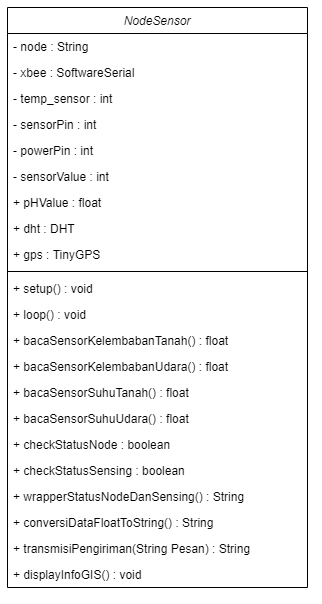

The diagram above was exported from draw.io. Its source (the exported page's mxGraphModel, read from the mxfile embedded in the PNG):
<mxGraphModel dx="-228" dy="293" grid="1" gridSize="10" guides="1" tooltips="1" connect="1" arrows="1" fold="1" page="1" pageScale="1" pageWidth="827" pageHeight="1169" math="0" shadow="0">
  <root>
    <mxCell id="WIyWlLk6GJQsqaUBKTNV-0" />
    <mxCell id="WIyWlLk6GJQsqaUBKTNV-1" parent="WIyWlLk6GJQsqaUBKTNV-0" />
    <mxCell id="NmH8O7wOx8b51xzZFE49-0" value="NodeSensor" style="swimlane;fontStyle=2;align=center;verticalAlign=top;childLayout=stackLayout;horizontal=1;startSize=26;horizontalStack=0;resizeParent=1;resizeLast=0;collapsible=1;marginBottom=0;rounded=0;shadow=0;strokeWidth=1;" vertex="1" parent="WIyWlLk6GJQsqaUBKTNV-1">
      <mxGeometry x="1110" y="150" width="300" height="580" as="geometry">
        <mxRectangle x="220" y="120" width="160" height="26" as="alternateBounds" />
      </mxGeometry>
    </mxCell>
    <mxCell id="NmH8O7wOx8b51xzZFE49-1" value="- node : String" style="text;align=left;verticalAlign=top;spacingLeft=4;spacingRight=4;overflow=hidden;rotatable=0;points=[[0,0.5],[1,0.5]];portConstraint=eastwest;" vertex="1" parent="NmH8O7wOx8b51xzZFE49-0">
      <mxGeometry y="26" width="300" height="26" as="geometry" />
    </mxCell>
    <mxCell id="NmH8O7wOx8b51xzZFE49-2" value="- xbee : SoftwareSerial" style="text;align=left;verticalAlign=top;spacingLeft=4;spacingRight=4;overflow=hidden;rotatable=0;points=[[0,0.5],[1,0.5]];portConstraint=eastwest;rounded=0;shadow=0;html=0;" vertex="1" parent="NmH8O7wOx8b51xzZFE49-0">
      <mxGeometry y="52" width="300" height="26" as="geometry" />
    </mxCell>
    <mxCell id="NmH8O7wOx8b51xzZFE49-3" value="- temp_sensor : int" style="text;align=left;verticalAlign=top;spacingLeft=4;spacingRight=4;overflow=hidden;rotatable=0;points=[[0,0.5],[1,0.5]];portConstraint=eastwest;rounded=0;shadow=0;html=0;" vertex="1" parent="NmH8O7wOx8b51xzZFE49-0">
      <mxGeometry y="78" width="300" height="26" as="geometry" />
    </mxCell>
    <mxCell id="NmH8O7wOx8b51xzZFE49-4" value="- sensorPin : int" style="text;align=left;verticalAlign=top;spacingLeft=4;spacingRight=4;overflow=hidden;rotatable=0;points=[[0,0.5],[1,0.5]];portConstraint=eastwest;" vertex="1" parent="NmH8O7wOx8b51xzZFE49-0">
      <mxGeometry y="104" width="300" height="26" as="geometry" />
    </mxCell>
    <mxCell id="NmH8O7wOx8b51xzZFE49-5" value="- powerPin : int" style="text;align=left;verticalAlign=top;spacingLeft=4;spacingRight=4;overflow=hidden;rotatable=0;points=[[0,0.5],[1,0.5]];portConstraint=eastwest;" vertex="1" parent="NmH8O7wOx8b51xzZFE49-0">
      <mxGeometry y="130" width="300" height="26" as="geometry" />
    </mxCell>
    <mxCell id="NmH8O7wOx8b51xzZFE49-6" value="- sensorValue : int" style="text;align=left;verticalAlign=top;spacingLeft=4;spacingRight=4;overflow=hidden;rotatable=0;points=[[0,0.5],[1,0.5]];portConstraint=eastwest;" vertex="1" parent="NmH8O7wOx8b51xzZFE49-0">
      <mxGeometry y="156" width="300" height="26" as="geometry" />
    </mxCell>
    <mxCell id="NmH8O7wOx8b51xzZFE49-7" value="+ pHValue : float" style="text;align=left;verticalAlign=top;spacingLeft=4;spacingRight=4;overflow=hidden;rotatable=0;points=[[0,0.5],[1,0.5]];portConstraint=eastwest;" vertex="1" parent="NmH8O7wOx8b51xzZFE49-0">
      <mxGeometry y="182" width="300" height="26" as="geometry" />
    </mxCell>
    <mxCell id="NmH8O7wOx8b51xzZFE49-8" value="+ dht : DHT" style="text;align=left;verticalAlign=top;spacingLeft=4;spacingRight=4;overflow=hidden;rotatable=0;points=[[0,0.5],[1,0.5]];portConstraint=eastwest;" vertex="1" parent="NmH8O7wOx8b51xzZFE49-0">
      <mxGeometry y="208" width="300" height="26" as="geometry" />
    </mxCell>
    <mxCell id="NmH8O7wOx8b51xzZFE49-9" value="+ gps : TinyGPS" style="text;align=left;verticalAlign=top;spacingLeft=4;spacingRight=4;overflow=hidden;rotatable=0;points=[[0,0.5],[1,0.5]];portConstraint=eastwest;rounded=0;shadow=0;html=0;" vertex="1" parent="NmH8O7wOx8b51xzZFE49-0">
      <mxGeometry y="234" width="300" height="26" as="geometry" />
    </mxCell>
    <mxCell id="NmH8O7wOx8b51xzZFE49-10" value="" style="line;html=1;strokeWidth=1;align=left;verticalAlign=middle;spacingTop=-1;spacingLeft=3;spacingRight=3;rotatable=0;labelPosition=right;points=[];portConstraint=eastwest;" vertex="1" parent="NmH8O7wOx8b51xzZFE49-0">
      <mxGeometry y="260" width="300" height="8" as="geometry" />
    </mxCell>
    <mxCell id="NmH8O7wOx8b51xzZFE49-11" value="+ setup() : void" style="text;align=left;verticalAlign=top;spacingLeft=4;spacingRight=4;overflow=hidden;rotatable=0;points=[[0,0.5],[1,0.5]];portConstraint=eastwest;rounded=0;shadow=0;html=0;" vertex="1" parent="NmH8O7wOx8b51xzZFE49-0">
      <mxGeometry y="268" width="300" height="26" as="geometry" />
    </mxCell>
    <mxCell id="NmH8O7wOx8b51xzZFE49-12" value="+ loop() : void" style="text;align=left;verticalAlign=top;spacingLeft=4;spacingRight=4;overflow=hidden;rotatable=0;points=[[0,0.5],[1,0.5]];portConstraint=eastwest;rounded=0;shadow=0;html=0;" vertex="1" parent="NmH8O7wOx8b51xzZFE49-0">
      <mxGeometry y="294" width="300" height="26" as="geometry" />
    </mxCell>
    <mxCell id="NmH8O7wOx8b51xzZFE49-13" value="+ bacaSensorKelembabanTanah() : float" style="text;align=left;verticalAlign=top;spacingLeft=4;spacingRight=4;overflow=hidden;rotatable=0;points=[[0,0.5],[1,0.5]];portConstraint=eastwest;rounded=0;shadow=0;html=0;" vertex="1" parent="NmH8O7wOx8b51xzZFE49-0">
      <mxGeometry y="320" width="300" height="26" as="geometry" />
    </mxCell>
    <mxCell id="NmH8O7wOx8b51xzZFE49-14" value="+ bacaSensorKelembabanUdara() : float" style="text;align=left;verticalAlign=top;spacingLeft=4;spacingRight=4;overflow=hidden;rotatable=0;points=[[0,0.5],[1,0.5]];portConstraint=eastwest;rounded=0;shadow=0;html=0;" vertex="1" parent="NmH8O7wOx8b51xzZFE49-0">
      <mxGeometry y="346" width="300" height="26" as="geometry" />
    </mxCell>
    <mxCell id="NmH8O7wOx8b51xzZFE49-15" value="+ bacaSensorSuhuTanah() : float" style="text;align=left;verticalAlign=top;spacingLeft=4;spacingRight=4;overflow=hidden;rotatable=0;points=[[0,0.5],[1,0.5]];portConstraint=eastwest;rounded=0;shadow=0;html=0;" vertex="1" parent="NmH8O7wOx8b51xzZFE49-0">
      <mxGeometry y="372" width="300" height="26" as="geometry" />
    </mxCell>
    <mxCell id="NmH8O7wOx8b51xzZFE49-16" value="+ bacaSensorSuhuUdara() : float" style="text;align=left;verticalAlign=top;spacingLeft=4;spacingRight=4;overflow=hidden;rotatable=0;points=[[0,0.5],[1,0.5]];portConstraint=eastwest;rounded=0;shadow=0;html=0;" vertex="1" parent="NmH8O7wOx8b51xzZFE49-0">
      <mxGeometry y="398" width="300" height="26" as="geometry" />
    </mxCell>
    <mxCell id="NmH8O7wOx8b51xzZFE49-17" value="+ checkStatusNode : boolean" style="text;align=left;verticalAlign=top;spacingLeft=4;spacingRight=4;overflow=hidden;rotatable=0;points=[[0,0.5],[1,0.5]];portConstraint=eastwest;rounded=0;shadow=0;html=0;" vertex="1" parent="NmH8O7wOx8b51xzZFE49-0">
      <mxGeometry y="424" width="300" height="26" as="geometry" />
    </mxCell>
    <mxCell id="NmH8O7wOx8b51xzZFE49-18" value="+ checkStatusSensing : boolean" style="text;align=left;verticalAlign=top;spacingLeft=4;spacingRight=4;overflow=hidden;rotatable=0;points=[[0,0.5],[1,0.5]];portConstraint=eastwest;rounded=0;shadow=0;html=0;" vertex="1" parent="NmH8O7wOx8b51xzZFE49-0">
      <mxGeometry y="450" width="300" height="26" as="geometry" />
    </mxCell>
    <mxCell id="NmH8O7wOx8b51xzZFE49-19" value="+ wrapperStatusNodeDanSensing() : String" style="text;align=left;verticalAlign=top;spacingLeft=4;spacingRight=4;overflow=hidden;rotatable=0;points=[[0,0.5],[1,0.5]];portConstraint=eastwest;rounded=0;shadow=0;html=0;" vertex="1" parent="NmH8O7wOx8b51xzZFE49-0">
      <mxGeometry y="476" width="300" height="26" as="geometry" />
    </mxCell>
    <mxCell id="NmH8O7wOx8b51xzZFE49-20" value="+ conversiDataFloatToString() : String" style="text;align=left;verticalAlign=top;spacingLeft=4;spacingRight=4;overflow=hidden;rotatable=0;points=[[0,0.5],[1,0.5]];portConstraint=eastwest;rounded=0;shadow=0;html=0;" vertex="1" parent="NmH8O7wOx8b51xzZFE49-0">
      <mxGeometry y="502" width="300" height="26" as="geometry" />
    </mxCell>
    <mxCell id="NmH8O7wOx8b51xzZFE49-21" value="+ transmisiPengiriman(String Pesan) : String" style="text;align=left;verticalAlign=top;spacingLeft=4;spacingRight=4;overflow=hidden;rotatable=0;points=[[0,0.5],[1,0.5]];portConstraint=eastwest;rounded=0;shadow=0;html=0;" vertex="1" parent="NmH8O7wOx8b51xzZFE49-0">
      <mxGeometry y="528" width="300" height="26" as="geometry" />
    </mxCell>
    <mxCell id="NmH8O7wOx8b51xzZFE49-22" value="+ displayInfoGIS() : void" style="text;align=left;verticalAlign=top;spacingLeft=4;spacingRight=4;overflow=hidden;rotatable=0;points=[[0,0.5],[1,0.5]];portConstraint=eastwest;rounded=0;shadow=0;html=0;" vertex="1" parent="NmH8O7wOx8b51xzZFE49-0">
      <mxGeometry y="554" width="300" height="26" as="geometry" />
    </mxCell>
  </root>
</mxGraphModel>